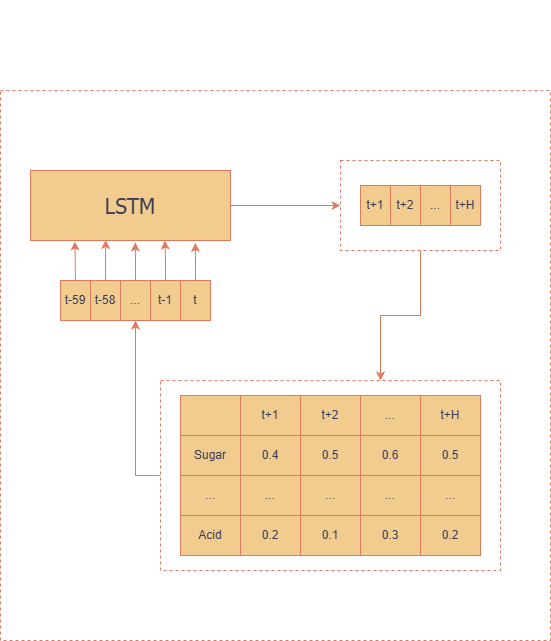

The diagram above was exported from draw.io. Its source (the exported page's mxGraphModel, read from the mxfile embedded in the PNG):
<mxGraphModel dx="1678" dy="914" grid="0" gridSize="10" guides="1" tooltips="1" connect="1" arrows="1" fold="1" page="1" pageScale="1" pageWidth="827" pageHeight="1169" math="0" shadow="0">
  <root>
    <mxCell id="0" />
    <mxCell id="1" parent="0" />
    <mxCell id="ChYKszQgQrQHi4u_uqaV-1" parent="1" style="rounded=0;whiteSpace=wrap;html=1;labelBackgroundColor=none;fillColor=#F2CC8F;strokeColor=#E07A5F;fontColor=#393C56;" value="t-59" vertex="1">
      <mxGeometry height="40" width="30" x="190" y="520" as="geometry" />
    </mxCell>
    <mxCell id="ChYKszQgQrQHi4u_uqaV-2" parent="1" style="rounded=0;whiteSpace=wrap;html=1;labelBackgroundColor=none;fillColor=#F2CC8F;strokeColor=#E07A5F;fontColor=#393C56;" value="t-58" vertex="1">
      <mxGeometry height="40" width="30" x="220" y="520" as="geometry" />
    </mxCell>
    <mxCell id="ChYKszQgQrQHi4u_uqaV-6" edge="1" parent="1" source="ChYKszQgQrQHi4u_uqaV-3" style="edgeStyle=orthogonalEdgeStyle;rounded=0;orthogonalLoop=1;jettySize=auto;html=1;exitX=1;exitY=0.5;exitDx=0;exitDy=0;labelBackgroundColor=none;fontColor=default;strokeColor=#E07A5F;">
      <mxGeometry relative="1" as="geometry">
        <mxPoint x="270.04761904761904" y="540" as="targetPoint" />
      </mxGeometry>
    </mxCell>
    <mxCell id="ChYKszQgQrQHi4u_uqaV-3" parent="1" style="rounded=0;whiteSpace=wrap;html=1;labelBackgroundColor=none;fillColor=#F2CC8F;strokeColor=#E07A5F;fontColor=#393C56;" value="..." vertex="1">
      <mxGeometry height="40" width="30" x="250" y="520" as="geometry" />
    </mxCell>
    <mxCell id="ChYKszQgQrQHi4u_uqaV-4" parent="1" style="rounded=0;whiteSpace=wrap;html=1;labelBackgroundColor=none;fillColor=#F2CC8F;strokeColor=#E07A5F;fontColor=#393C56;" value="t-1" vertex="1">
      <mxGeometry height="40" width="30" x="280" y="520" as="geometry" />
    </mxCell>
    <mxCell id="ChYKszQgQrQHi4u_uqaV-5" parent="1" style="rounded=0;whiteSpace=wrap;html=1;labelBackgroundColor=none;fillColor=#F2CC8F;strokeColor=#E07A5F;fontColor=#393C56;" value="t" vertex="1">
      <mxGeometry height="40" width="30" x="310" y="520" as="geometry" />
    </mxCell>
    <mxCell id="ChYKszQgQrQHi4u_uqaV-15" edge="1" parent="1" source="ChYKszQgQrQHi4u_uqaV-8" style="edgeStyle=orthogonalEdgeStyle;rounded=0;orthogonalLoop=1;jettySize=auto;html=1;labelBackgroundColor=none;fontColor=default;strokeColor=#E07A5F;" target="ChYKszQgQrQHi4u_uqaV-14" value="">
      <mxGeometry relative="1" as="geometry" />
    </mxCell>
    <mxCell id="ChYKszQgQrQHi4u_uqaV-8" parent="1" style="rounded=0;whiteSpace=wrap;html=1;labelBackgroundColor=none;fillColor=#F2CC8F;strokeColor=#E07A5F;fontColor=#393C56;" value="&lt;font style=&quot;font-size: 21px;&quot; face=&quot;Tahoma&quot;&gt;LSTM&lt;/font&gt;" vertex="1">
      <mxGeometry height="70" width="200" x="160" y="410" as="geometry" />
    </mxCell>
    <mxCell id="ChYKszQgQrQHi4u_uqaV-9" edge="1" parent="1" source="ChYKszQgQrQHi4u_uqaV-1" style="edgeStyle=orthogonalEdgeStyle;rounded=0;orthogonalLoop=1;jettySize=auto;html=1;exitX=0.5;exitY=0;exitDx=0;exitDy=0;entryX=0.222;entryY=1.014;entryDx=0;entryDy=0;entryPerimeter=0;labelBackgroundColor=none;fontColor=default;strokeColor=#E07A5F;" target="ChYKszQgQrQHi4u_uqaV-8">
      <mxGeometry relative="1" as="geometry" />
    </mxCell>
    <mxCell id="ChYKszQgQrQHi4u_uqaV-10" edge="1" parent="1" source="ChYKszQgQrQHi4u_uqaV-2" style="edgeStyle=orthogonalEdgeStyle;rounded=0;orthogonalLoop=1;jettySize=auto;html=1;exitX=0.5;exitY=0;exitDx=0;exitDy=0;entryX=0.376;entryY=0.993;entryDx=0;entryDy=0;entryPerimeter=0;labelBackgroundColor=none;fontColor=default;strokeColor=#E07A5F;" target="ChYKszQgQrQHi4u_uqaV-8">
      <mxGeometry relative="1" as="geometry" />
    </mxCell>
    <mxCell id="ChYKszQgQrQHi4u_uqaV-11" edge="1" parent="1" source="ChYKszQgQrQHi4u_uqaV-3" style="edgeStyle=orthogonalEdgeStyle;rounded=0;orthogonalLoop=1;jettySize=auto;html=1;entryX=0.524;entryY=1.027;entryDx=0;entryDy=0;entryPerimeter=0;labelBackgroundColor=none;fontColor=default;strokeColor=#E07A5F;" target="ChYKszQgQrQHi4u_uqaV-8">
      <mxGeometry relative="1" as="geometry" />
    </mxCell>
    <mxCell id="ChYKszQgQrQHi4u_uqaV-12" edge="1" parent="1" source="ChYKszQgQrQHi4u_uqaV-4" style="edgeStyle=orthogonalEdgeStyle;rounded=0;orthogonalLoop=1;jettySize=auto;html=1;entryX=0.672;entryY=1;entryDx=0;entryDy=0;entryPerimeter=0;labelBackgroundColor=none;fontColor=default;strokeColor=#E07A5F;" target="ChYKszQgQrQHi4u_uqaV-8">
      <mxGeometry relative="1" as="geometry" />
    </mxCell>
    <mxCell id="ChYKszQgQrQHi4u_uqaV-13" edge="1" parent="1" source="ChYKszQgQrQHi4u_uqaV-5" style="edgeStyle=orthogonalEdgeStyle;rounded=0;orthogonalLoop=1;jettySize=auto;html=1;entryX=0.824;entryY=1.034;entryDx=0;entryDy=0;entryPerimeter=0;labelBackgroundColor=none;fontColor=default;strokeColor=#E07A5F;" target="ChYKszQgQrQHi4u_uqaV-8">
      <mxGeometry relative="1" as="geometry" />
    </mxCell>
    <mxCell id="ChYKszQgQrQHi4u_uqaV-14" parent="1" style="whiteSpace=wrap;html=1;rounded=0;fillColor=none;dashed=1;labelBackgroundColor=none;strokeColor=#E07A5F;fontColor=#393C56;" value="" vertex="1">
      <mxGeometry height="90" width="160" x="470" y="400" as="geometry" />
    </mxCell>
    <mxCell id="ChYKszQgQrQHi4u_uqaV-16" parent="1" style="rounded=0;whiteSpace=wrap;html=1;labelBackgroundColor=none;fillColor=#F2CC8F;strokeColor=#E07A5F;fontColor=#393C56;" value="t+1" vertex="1">
      <mxGeometry height="40" width="30" x="490" y="425" as="geometry" />
    </mxCell>
    <mxCell id="ChYKszQgQrQHi4u_uqaV-17" parent="1" style="rounded=0;whiteSpace=wrap;html=1;labelBackgroundColor=none;fillColor=#F2CC8F;strokeColor=#E07A5F;fontColor=#393C56;" value="t+2" vertex="1">
      <mxGeometry height="40" width="30" x="520" y="425" as="geometry" />
    </mxCell>
    <mxCell id="ChYKszQgQrQHi4u_uqaV-18" edge="1" parent="1" source="ChYKszQgQrQHi4u_uqaV-19" style="edgeStyle=orthogonalEdgeStyle;rounded=0;orthogonalLoop=1;jettySize=auto;html=1;exitX=1;exitY=0.5;exitDx=0;exitDy=0;labelBackgroundColor=none;fontColor=default;strokeColor=#E07A5F;">
      <mxGeometry relative="1" as="geometry">
        <mxPoint x="570.047619047619" y="445" as="targetPoint" />
      </mxGeometry>
    </mxCell>
    <mxCell id="ChYKszQgQrQHi4u_uqaV-19" parent="1" style="rounded=0;whiteSpace=wrap;html=1;labelBackgroundColor=none;fillColor=#F2CC8F;strokeColor=#E07A5F;fontColor=#393C56;" value="..." vertex="1">
      <mxGeometry height="40" width="30" x="550" y="425" as="geometry" />
    </mxCell>
    <mxCell id="ChYKszQgQrQHi4u_uqaV-20" parent="1" style="rounded=0;whiteSpace=wrap;html=1;labelBackgroundColor=none;fillColor=#F2CC8F;strokeColor=#E07A5F;fontColor=#393C56;" value="t+H" vertex="1">
      <mxGeometry height="40" width="30" x="580" y="425" as="geometry" />
    </mxCell>
    <mxCell id="ChYKszQgQrQHi4u_uqaV-22" parent="1" style="text;html=1;whiteSpace=wrap;strokeColor=none;fillColor=none;align=center;verticalAlign=middle;rounded=0;labelBackgroundColor=none;fontColor=#393C56;" value="&lt;font face=&quot;Tahoma&quot; style=&quot;color: light-dark(rgb(255, 255, 255), rgb(255, 255, 255));&quot;&gt;&lt;b style=&quot;&quot;&gt;Futur penicilin prediction&lt;/b&gt;&lt;/font&gt;" vertex="1">
      <mxGeometry height="30" width="150" x="475" y="360" as="geometry" />
    </mxCell>
    <mxCell id="ChYKszQgQrQHi4u_uqaV-55" edge="1" parent="1" source="ChYKszQgQrQHi4u_uqaV-23" style="edgeStyle=orthogonalEdgeStyle;rounded=0;orthogonalLoop=1;jettySize=auto;html=1;exitX=0;exitY=0.5;exitDx=0;exitDy=0;entryX=0.5;entryY=1;entryDx=0;entryDy=0;labelBackgroundColor=none;fontColor=default;strokeColor=#E07A5F;" target="ChYKszQgQrQHi4u_uqaV-3">
      <mxGeometry relative="1" as="geometry" />
    </mxCell>
    <mxCell id="ChYKszQgQrQHi4u_uqaV-23" parent="1" style="rounded=0;whiteSpace=wrap;html=1;fillColor=none;dashed=1;labelBackgroundColor=none;strokeColor=#E07A5F;fontColor=#393C56;" value="" vertex="1">
      <mxGeometry height="190" width="340" x="290" y="620" as="geometry" />
    </mxCell>
    <mxCell id="ChYKszQgQrQHi4u_uqaV-24" edge="1" parent="1" source="ChYKszQgQrQHi4u_uqaV-14" style="edgeStyle=orthogonalEdgeStyle;rounded=0;orthogonalLoop=1;jettySize=auto;html=1;entryX=0.647;entryY=0;entryDx=0;entryDy=0;entryPerimeter=0;labelBackgroundColor=none;fontColor=default;strokeColor=#E07A5F;" target="ChYKszQgQrQHi4u_uqaV-23">
      <mxGeometry relative="1" as="geometry">
        <mxPoint x="550" y="580" as="targetPoint" />
      </mxGeometry>
    </mxCell>
    <mxCell id="ChYKszQgQrQHi4u_uqaV-26" parent="1" style="text;html=1;whiteSpace=wrap;strokeColor=none;fillColor=none;align=center;verticalAlign=middle;rounded=0;labelBackgroundColor=none;fontColor=#393C56;" value="&lt;b&gt;&lt;font face=&quot;Tahoma&quot; style=&quot;color: light-dark(rgb(255, 255, 255), rgb(255, 255, 255));&quot;&gt;Adam Optimizer&lt;/font&gt;&lt;/b&gt;" vertex="1">
      <mxGeometry height="30" width="210" x="360" y="820" as="geometry" />
    </mxCell>
    <mxCell id="ChYKszQgQrQHi4u_uqaV-28" parent="1" style="shape=table;startSize=0;container=1;collapsible=0;childLayout=tableLayout;labelBackgroundColor=none;fillColor=#F2CC8F;strokeColor=#E07A5F;fontColor=#393C56;" value="" vertex="1">
      <mxGeometry height="160" width="300" x="310" y="635" as="geometry" />
    </mxCell>
    <mxCell id="ChYKszQgQrQHi4u_uqaV-29" parent="ChYKszQgQrQHi4u_uqaV-28" style="shape=tableRow;horizontal=0;startSize=0;swimlaneHead=0;swimlaneBody=0;top=0;left=0;bottom=0;right=0;collapsible=0;dropTarget=0;fillColor=none;points=[[0,0.5],[1,0.5]];portConstraint=eastwest;labelBackgroundColor=none;strokeColor=#E07A5F;fontColor=#393C56;" value="" vertex="1">
      <mxGeometry height="40" width="300" as="geometry" />
    </mxCell>
    <mxCell id="ChYKszQgQrQHi4u_uqaV-30" parent="ChYKszQgQrQHi4u_uqaV-29" style="shape=partialRectangle;html=1;whiteSpace=wrap;connectable=0;overflow=hidden;fillColor=none;top=0;left=0;bottom=0;right=0;pointerEvents=1;labelBackgroundColor=none;strokeColor=#E07A5F;fontColor=#393C56;" value="" vertex="1">
      <mxGeometry height="40" width="60" as="geometry">
        <mxRectangle height="40" width="60" as="alternateBounds" />
      </mxGeometry>
    </mxCell>
    <mxCell id="ChYKszQgQrQHi4u_uqaV-31" parent="ChYKszQgQrQHi4u_uqaV-29" style="shape=partialRectangle;html=1;whiteSpace=wrap;connectable=0;overflow=hidden;fillColor=none;top=0;left=0;bottom=0;right=0;pointerEvents=1;labelBackgroundColor=none;strokeColor=#E07A5F;fontColor=#393C56;" value="t+1" vertex="1">
      <mxGeometry height="40" width="60" x="60" as="geometry">
        <mxRectangle height="40" width="60" as="alternateBounds" />
      </mxGeometry>
    </mxCell>
    <mxCell id="ChYKszQgQrQHi4u_uqaV-32" parent="ChYKszQgQrQHi4u_uqaV-29" style="shape=partialRectangle;html=1;whiteSpace=wrap;connectable=0;overflow=hidden;fillColor=none;top=0;left=0;bottom=0;right=0;pointerEvents=1;labelBackgroundColor=none;strokeColor=#E07A5F;fontColor=#393C56;" value="t+2" vertex="1">
      <mxGeometry height="40" width="60" x="120" as="geometry">
        <mxRectangle height="40" width="60" as="alternateBounds" />
      </mxGeometry>
    </mxCell>
    <mxCell id="ChYKszQgQrQHi4u_uqaV-33" parent="ChYKszQgQrQHi4u_uqaV-29" style="shape=partialRectangle;html=1;whiteSpace=wrap;connectable=0;overflow=hidden;fillColor=none;top=0;left=0;bottom=0;right=0;pointerEvents=1;labelBackgroundColor=none;strokeColor=#E07A5F;fontColor=#393C56;" value="..." vertex="1">
      <mxGeometry height="40" width="60" x="180" as="geometry">
        <mxRectangle height="40" width="60" as="alternateBounds" />
      </mxGeometry>
    </mxCell>
    <mxCell id="ChYKszQgQrQHi4u_uqaV-34" parent="ChYKszQgQrQHi4u_uqaV-29" style="shape=partialRectangle;html=1;whiteSpace=wrap;connectable=0;overflow=hidden;fillColor=none;top=0;left=0;bottom=0;right=0;pointerEvents=1;labelBackgroundColor=none;strokeColor=#E07A5F;fontColor=#393C56;" value="t+H" vertex="1">
      <mxGeometry height="40" width="60" x="240" as="geometry">
        <mxRectangle height="40" width="60" as="alternateBounds" />
      </mxGeometry>
    </mxCell>
    <mxCell id="ChYKszQgQrQHi4u_uqaV-35" parent="ChYKszQgQrQHi4u_uqaV-28" style="shape=tableRow;horizontal=0;startSize=0;swimlaneHead=0;swimlaneBody=0;top=0;left=0;bottom=0;right=0;collapsible=0;dropTarget=0;fillColor=none;points=[[0,0.5],[1,0.5]];portConstraint=eastwest;labelBackgroundColor=none;strokeColor=#E07A5F;fontColor=#393C56;" value="" vertex="1">
      <mxGeometry height="40" width="300" y="40" as="geometry" />
    </mxCell>
    <mxCell id="ChYKszQgQrQHi4u_uqaV-36" parent="ChYKszQgQrQHi4u_uqaV-35" style="shape=partialRectangle;html=1;whiteSpace=wrap;connectable=0;overflow=hidden;fillColor=none;top=0;left=0;bottom=0;right=0;pointerEvents=1;labelBackgroundColor=none;strokeColor=#E07A5F;fontColor=#393C56;" value="Sugar" vertex="1">
      <mxGeometry height="40" width="60" as="geometry">
        <mxRectangle height="40" width="60" as="alternateBounds" />
      </mxGeometry>
    </mxCell>
    <mxCell id="ChYKszQgQrQHi4u_uqaV-37" parent="ChYKszQgQrQHi4u_uqaV-35" style="shape=partialRectangle;html=1;whiteSpace=wrap;connectable=0;overflow=hidden;fillColor=none;top=0;left=0;bottom=0;right=0;pointerEvents=1;labelBackgroundColor=none;strokeColor=#E07A5F;fontColor=#393C56;" value="0.4" vertex="1">
      <mxGeometry height="40" width="60" x="60" as="geometry">
        <mxRectangle height="40" width="60" as="alternateBounds" />
      </mxGeometry>
    </mxCell>
    <mxCell id="ChYKszQgQrQHi4u_uqaV-38" parent="ChYKszQgQrQHi4u_uqaV-35" style="shape=partialRectangle;html=1;whiteSpace=wrap;connectable=0;overflow=hidden;fillColor=none;top=0;left=0;bottom=0;right=0;pointerEvents=1;labelBackgroundColor=none;strokeColor=#E07A5F;fontColor=#393C56;" value="0.5" vertex="1">
      <mxGeometry height="40" width="60" x="120" as="geometry">
        <mxRectangle height="40" width="60" as="alternateBounds" />
      </mxGeometry>
    </mxCell>
    <mxCell id="ChYKszQgQrQHi4u_uqaV-39" parent="ChYKszQgQrQHi4u_uqaV-35" style="shape=partialRectangle;html=1;whiteSpace=wrap;connectable=0;overflow=hidden;fillColor=none;top=0;left=0;bottom=0;right=0;pointerEvents=1;labelBackgroundColor=none;strokeColor=#E07A5F;fontColor=#393C56;" value="0.6" vertex="1">
      <mxGeometry height="40" width="60" x="180" as="geometry">
        <mxRectangle height="40" width="60" as="alternateBounds" />
      </mxGeometry>
    </mxCell>
    <mxCell id="ChYKszQgQrQHi4u_uqaV-40" parent="ChYKszQgQrQHi4u_uqaV-35" style="shape=partialRectangle;html=1;whiteSpace=wrap;connectable=0;overflow=hidden;fillColor=none;top=0;left=0;bottom=0;right=0;pointerEvents=1;labelBackgroundColor=none;strokeColor=#E07A5F;fontColor=#393C56;" value="0.5" vertex="1">
      <mxGeometry height="40" width="60" x="240" as="geometry">
        <mxRectangle height="40" width="60" as="alternateBounds" />
      </mxGeometry>
    </mxCell>
    <mxCell id="ChYKszQgQrQHi4u_uqaV-41" parent="ChYKszQgQrQHi4u_uqaV-28" style="shape=tableRow;horizontal=0;startSize=0;swimlaneHead=0;swimlaneBody=0;top=0;left=0;bottom=0;right=0;collapsible=0;dropTarget=0;fillColor=none;points=[[0,0.5],[1,0.5]];portConstraint=eastwest;labelBackgroundColor=none;strokeColor=#E07A5F;fontColor=#393C56;" value="" vertex="1">
      <mxGeometry height="40" width="300" y="80" as="geometry" />
    </mxCell>
    <mxCell id="ChYKszQgQrQHi4u_uqaV-42" parent="ChYKszQgQrQHi4u_uqaV-41" style="shape=partialRectangle;html=1;whiteSpace=wrap;connectable=0;overflow=hidden;fillColor=none;top=0;left=0;bottom=0;right=0;pointerEvents=1;labelBackgroundColor=none;strokeColor=#E07A5F;fontColor=#393C56;" value="..." vertex="1">
      <mxGeometry height="40" width="60" as="geometry">
        <mxRectangle height="40" width="60" as="alternateBounds" />
      </mxGeometry>
    </mxCell>
    <mxCell id="ChYKszQgQrQHi4u_uqaV-43" parent="ChYKszQgQrQHi4u_uqaV-41" style="shape=partialRectangle;html=1;whiteSpace=wrap;connectable=0;overflow=hidden;fillColor=none;top=0;left=0;bottom=0;right=0;pointerEvents=1;labelBackgroundColor=none;strokeColor=#E07A5F;fontColor=#393C56;" value="..." vertex="1">
      <mxGeometry height="40" width="60" x="60" as="geometry">
        <mxRectangle height="40" width="60" as="alternateBounds" />
      </mxGeometry>
    </mxCell>
    <mxCell id="ChYKszQgQrQHi4u_uqaV-44" parent="ChYKszQgQrQHi4u_uqaV-41" style="shape=partialRectangle;html=1;whiteSpace=wrap;connectable=0;overflow=hidden;fillColor=none;top=0;left=0;bottom=0;right=0;pointerEvents=1;labelBackgroundColor=none;strokeColor=#E07A5F;fontColor=#393C56;" value="..." vertex="1">
      <mxGeometry height="40" width="60" x="120" as="geometry">
        <mxRectangle height="40" width="60" as="alternateBounds" />
      </mxGeometry>
    </mxCell>
    <mxCell id="ChYKszQgQrQHi4u_uqaV-45" parent="ChYKszQgQrQHi4u_uqaV-41" style="shape=partialRectangle;html=1;whiteSpace=wrap;connectable=0;overflow=hidden;fillColor=none;top=0;left=0;bottom=0;right=0;pointerEvents=1;labelBackgroundColor=none;strokeColor=#E07A5F;fontColor=#393C56;" value="..." vertex="1">
      <mxGeometry height="40" width="60" x="180" as="geometry">
        <mxRectangle height="40" width="60" as="alternateBounds" />
      </mxGeometry>
    </mxCell>
    <mxCell id="ChYKszQgQrQHi4u_uqaV-46" parent="ChYKszQgQrQHi4u_uqaV-41" style="shape=partialRectangle;html=1;whiteSpace=wrap;connectable=0;overflow=hidden;fillColor=none;top=0;left=0;bottom=0;right=0;pointerEvents=1;labelBackgroundColor=none;strokeColor=#E07A5F;fontColor=#393C56;" value="..." vertex="1">
      <mxGeometry height="40" width="60" x="240" as="geometry">
        <mxRectangle height="40" width="60" as="alternateBounds" />
      </mxGeometry>
    </mxCell>
    <mxCell id="ChYKszQgQrQHi4u_uqaV-47" parent="ChYKszQgQrQHi4u_uqaV-28" style="shape=tableRow;horizontal=0;startSize=0;swimlaneHead=0;swimlaneBody=0;top=0;left=0;bottom=0;right=0;collapsible=0;dropTarget=0;fillColor=none;points=[[0,0.5],[1,0.5]];portConstraint=eastwest;labelBackgroundColor=none;strokeColor=#E07A5F;fontColor=#393C56;" value="" vertex="1">
      <mxGeometry height="40" width="300" y="120" as="geometry" />
    </mxCell>
    <mxCell id="ChYKszQgQrQHi4u_uqaV-48" parent="ChYKszQgQrQHi4u_uqaV-47" style="shape=partialRectangle;html=1;whiteSpace=wrap;connectable=0;overflow=hidden;fillColor=none;top=0;left=0;bottom=0;right=0;pointerEvents=1;labelBackgroundColor=none;strokeColor=#E07A5F;fontColor=#393C56;" value="Acid" vertex="1">
      <mxGeometry height="40" width="60" as="geometry">
        <mxRectangle height="40" width="60" as="alternateBounds" />
      </mxGeometry>
    </mxCell>
    <mxCell id="ChYKszQgQrQHi4u_uqaV-49" parent="ChYKszQgQrQHi4u_uqaV-47" style="shape=partialRectangle;html=1;whiteSpace=wrap;connectable=0;overflow=hidden;fillColor=none;top=0;left=0;bottom=0;right=0;pointerEvents=1;labelBackgroundColor=none;strokeColor=#E07A5F;fontColor=#393C56;" value="0.2" vertex="1">
      <mxGeometry height="40" width="60" x="60" as="geometry">
        <mxRectangle height="40" width="60" as="alternateBounds" />
      </mxGeometry>
    </mxCell>
    <mxCell id="ChYKszQgQrQHi4u_uqaV-50" parent="ChYKszQgQrQHi4u_uqaV-47" style="shape=partialRectangle;html=1;whiteSpace=wrap;connectable=0;overflow=hidden;fillColor=none;top=0;left=0;bottom=0;right=0;pointerEvents=1;labelBackgroundColor=none;strokeColor=#E07A5F;fontColor=#393C56;" value="0.1" vertex="1">
      <mxGeometry height="40" width="60" x="120" as="geometry">
        <mxRectangle height="40" width="60" as="alternateBounds" />
      </mxGeometry>
    </mxCell>
    <mxCell id="ChYKszQgQrQHi4u_uqaV-51" parent="ChYKszQgQrQHi4u_uqaV-47" style="shape=partialRectangle;html=1;whiteSpace=wrap;connectable=0;overflow=hidden;fillColor=none;top=0;left=0;bottom=0;right=0;pointerEvents=1;labelBackgroundColor=none;strokeColor=#E07A5F;fontColor=#393C56;" value="0.3" vertex="1">
      <mxGeometry height="40" width="60" x="180" as="geometry">
        <mxRectangle height="40" width="60" as="alternateBounds" />
      </mxGeometry>
    </mxCell>
    <mxCell id="ChYKszQgQrQHi4u_uqaV-52" parent="ChYKszQgQrQHi4u_uqaV-47" style="shape=partialRectangle;html=1;whiteSpace=wrap;connectable=0;overflow=hidden;fillColor=none;top=0;left=0;bottom=0;right=0;pointerEvents=1;labelBackgroundColor=none;strokeColor=#E07A5F;fontColor=#393C56;" value="0.2" vertex="1">
      <mxGeometry height="40" width="60" x="240" as="geometry">
        <mxRectangle height="40" width="60" as="alternateBounds" />
      </mxGeometry>
    </mxCell>
    <mxCell id="ChYKszQgQrQHi4u_uqaV-56" parent="1" style="whiteSpace=wrap;html=1;aspect=fixed;fillColor=none;dashed=1;labelBackgroundColor=none;strokeColor=#E07A5F;fontColor=#393C56;" value="" vertex="1">
      <mxGeometry height="550" width="550" x="130" y="330" as="geometry" />
    </mxCell>
    <mxCell id="ChYKszQgQrQHi4u_uqaV-59" parent="1" style="text;html=1;whiteSpace=wrap;strokeColor=none;fillColor=none;align=center;verticalAlign=middle;rounded=0;labelBackgroundColor=none;fontColor=#393C56;" value="&lt;font face=&quot;Tahoma&quot; style=&quot;font-size: 50px; color: rgb(255, 255, 255);&quot;&gt;MPC&lt;/font&gt;" vertex="1">
      <mxGeometry height="90" width="260" x="275" y="240" as="geometry" />
    </mxCell>
    <mxCell id="ChYKszQgQrQHi4u_uqaV-60" parent="1" style="text;html=1;whiteSpace=wrap;strokeColor=none;fillColor=none;align=center;verticalAlign=middle;rounded=0;fontColor=#393C56;" value="&lt;font style=&quot;color: light-dark(rgb(255, 255, 255), rgb(255, 255, 255));&quot;&gt;H = Horizon&lt;/font&gt;" vertex="1">
      <mxGeometry height="30" width="75" x="147" y="842" as="geometry" />
    </mxCell>
  </root>
</mxGraphModel>